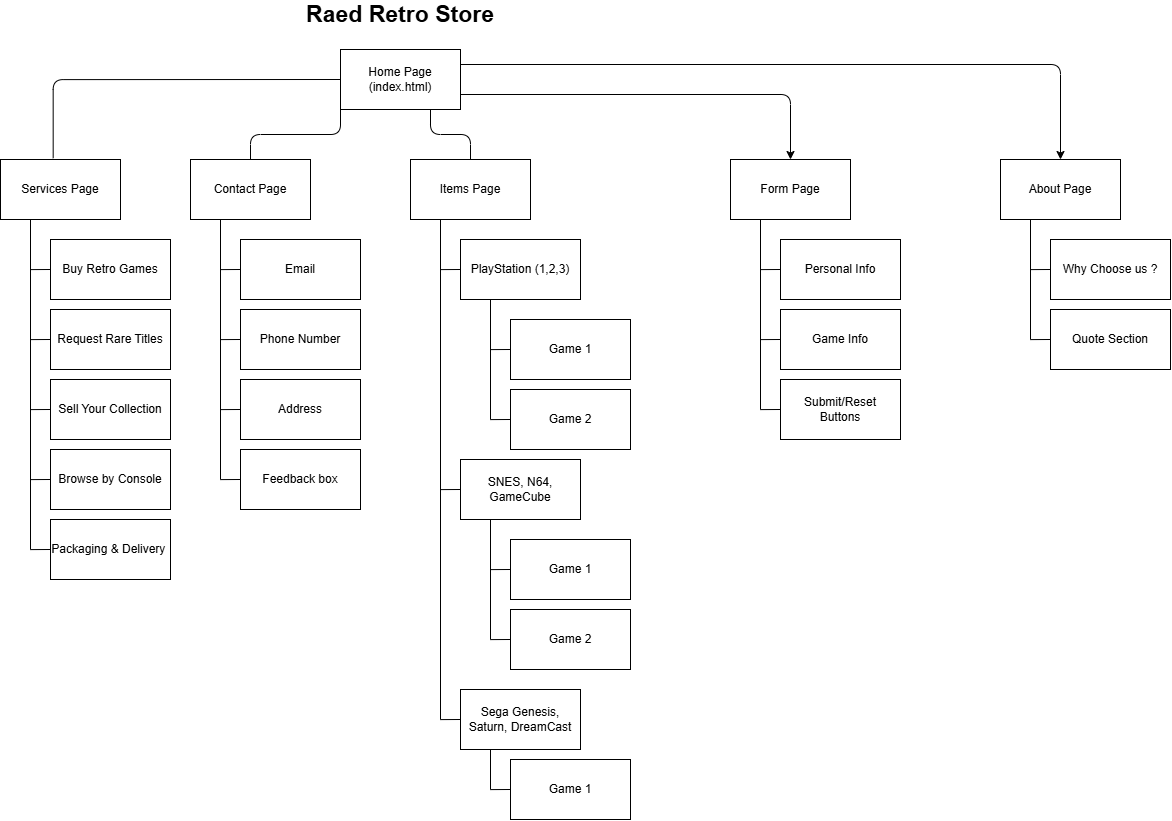

The diagram above was exported from draw.io. Its source (the exported page's mxGraphModel, read from the mxfile embedded in the PNG):
<mxGraphModel dx="1764" dy="1009" grid="0" gridSize="10" guides="1" tooltips="1" connect="1" arrows="1" fold="1" page="0" pageScale="1" pageWidth="850" pageHeight="1100" math="0" shadow="0">
  <root>
    <mxCell id="0" />
    <mxCell id="1" parent="0" />
    <mxCell id="0yy2IsSVasE7hSh12Ae6-10" style="edgeStyle=orthogonalEdgeStyle;rounded=1;orthogonalLoop=1;jettySize=auto;html=1;exitX=0;exitY=1;exitDx=0;exitDy=0;entryX=0.5;entryY=0;entryDx=0;entryDy=0;curved=0;endArrow=none;startFill=0;" edge="1" parent="1" source="0yy2IsSVasE7hSh12Ae6-1" target="0yy2IsSVasE7hSh12Ae6-3">
      <mxGeometry relative="1" as="geometry" />
    </mxCell>
    <mxCell id="0yy2IsSVasE7hSh12Ae6-37" style="edgeStyle=orthogonalEdgeStyle;rounded=1;orthogonalLoop=1;jettySize=auto;html=1;exitX=0.75;exitY=1;exitDx=0;exitDy=0;entryX=0.5;entryY=0;entryDx=0;entryDy=0;curved=0;endArrow=none;startFill=0;" edge="1" parent="1" source="0yy2IsSVasE7hSh12Ae6-1" target="0yy2IsSVasE7hSh12Ae6-4">
      <mxGeometry relative="1" as="geometry" />
    </mxCell>
    <mxCell id="0yy2IsSVasE7hSh12Ae6-55" style="edgeStyle=orthogonalEdgeStyle;rounded=1;orthogonalLoop=1;jettySize=auto;html=1;exitX=1;exitY=0.75;exitDx=0;exitDy=0;entryX=0.5;entryY=0;entryDx=0;entryDy=0;curved=0;" edge="1" parent="1" source="0yy2IsSVasE7hSh12Ae6-1" target="0yy2IsSVasE7hSh12Ae6-5">
      <mxGeometry relative="1" as="geometry" />
    </mxCell>
    <mxCell id="0yy2IsSVasE7hSh12Ae6-63" style="edgeStyle=orthogonalEdgeStyle;rounded=1;orthogonalLoop=1;jettySize=auto;html=1;exitX=1;exitY=0.25;exitDx=0;exitDy=0;entryX=0.5;entryY=0;entryDx=0;entryDy=0;curved=0;" edge="1" parent="1" source="0yy2IsSVasE7hSh12Ae6-1" target="0yy2IsSVasE7hSh12Ae6-6">
      <mxGeometry relative="1" as="geometry" />
    </mxCell>
    <mxCell id="0yy2IsSVasE7hSh12Ae6-1" value="Home Page&lt;div&gt;(index.html)&lt;/div&gt;" style="rounded=0;whiteSpace=wrap;html=1;" vertex="1" parent="1">
      <mxGeometry x="340" y="240" width="120" height="60" as="geometry" />
    </mxCell>
    <mxCell id="0yy2IsSVasE7hSh12Ae6-22" style="edgeStyle=orthogonalEdgeStyle;rounded=0;orthogonalLoop=1;jettySize=auto;html=1;exitX=0.25;exitY=1;exitDx=0;exitDy=0;entryX=0;entryY=0.5;entryDx=0;entryDy=0;endArrow=none;startFill=0;" edge="1" parent="1" source="0yy2IsSVasE7hSh12Ae6-2" target="0yy2IsSVasE7hSh12Ae6-16">
      <mxGeometry relative="1" as="geometry" />
    </mxCell>
    <mxCell id="0yy2IsSVasE7hSh12Ae6-23" style="edgeStyle=orthogonalEdgeStyle;rounded=0;orthogonalLoop=1;jettySize=auto;html=1;exitX=0.25;exitY=1;exitDx=0;exitDy=0;entryX=0;entryY=0.5;entryDx=0;entryDy=0;endArrow=none;startFill=0;" edge="1" parent="1" source="0yy2IsSVasE7hSh12Ae6-2" target="0yy2IsSVasE7hSh12Ae6-18">
      <mxGeometry relative="1" as="geometry" />
    </mxCell>
    <mxCell id="0yy2IsSVasE7hSh12Ae6-24" style="edgeStyle=orthogonalEdgeStyle;rounded=0;orthogonalLoop=1;jettySize=auto;html=1;exitX=0.25;exitY=1;exitDx=0;exitDy=0;entryX=0;entryY=0.5;entryDx=0;entryDy=0;endArrow=none;startFill=0;" edge="1" parent="1" source="0yy2IsSVasE7hSh12Ae6-2" target="0yy2IsSVasE7hSh12Ae6-19">
      <mxGeometry relative="1" as="geometry" />
    </mxCell>
    <mxCell id="0yy2IsSVasE7hSh12Ae6-26" style="edgeStyle=orthogonalEdgeStyle;rounded=0;orthogonalLoop=1;jettySize=auto;html=1;exitX=0.25;exitY=1;exitDx=0;exitDy=0;entryX=0;entryY=0.5;entryDx=0;entryDy=0;endArrow=none;startFill=0;" edge="1" parent="1" source="0yy2IsSVasE7hSh12Ae6-2" target="0yy2IsSVasE7hSh12Ae6-25">
      <mxGeometry relative="1" as="geometry" />
    </mxCell>
    <mxCell id="0yy2IsSVasE7hSh12Ae6-28" style="edgeStyle=orthogonalEdgeStyle;rounded=0;orthogonalLoop=1;jettySize=auto;html=1;exitX=0.25;exitY=1;exitDx=0;exitDy=0;entryX=0;entryY=0.5;entryDx=0;entryDy=0;endArrow=none;startFill=0;" edge="1" parent="1" source="0yy2IsSVasE7hSh12Ae6-2" target="0yy2IsSVasE7hSh12Ae6-27">
      <mxGeometry relative="1" as="geometry" />
    </mxCell>
    <mxCell id="0yy2IsSVasE7hSh12Ae6-2" value="Services Page" style="rounded=0;whiteSpace=wrap;html=1;" vertex="1" parent="1">
      <mxGeometry y="350" width="120" height="60" as="geometry" />
    </mxCell>
    <mxCell id="0yy2IsSVasE7hSh12Ae6-30" style="edgeStyle=orthogonalEdgeStyle;rounded=0;orthogonalLoop=1;jettySize=auto;html=1;exitX=0.25;exitY=1;exitDx=0;exitDy=0;entryX=0;entryY=0.5;entryDx=0;entryDy=0;endArrow=none;startFill=0;" edge="1" parent="1" source="0yy2IsSVasE7hSh12Ae6-3" target="0yy2IsSVasE7hSh12Ae6-29">
      <mxGeometry relative="1" as="geometry" />
    </mxCell>
    <mxCell id="0yy2IsSVasE7hSh12Ae6-34" style="edgeStyle=orthogonalEdgeStyle;rounded=0;orthogonalLoop=1;jettySize=auto;html=1;exitX=0.25;exitY=1;exitDx=0;exitDy=0;entryX=0;entryY=0.5;entryDx=0;entryDy=0;endArrow=none;startFill=0;" edge="1" parent="1" source="0yy2IsSVasE7hSh12Ae6-3" target="0yy2IsSVasE7hSh12Ae6-31">
      <mxGeometry relative="1" as="geometry" />
    </mxCell>
    <mxCell id="0yy2IsSVasE7hSh12Ae6-35" style="edgeStyle=orthogonalEdgeStyle;rounded=0;orthogonalLoop=1;jettySize=auto;html=1;exitX=0.25;exitY=1;exitDx=0;exitDy=0;entryX=0;entryY=0.5;entryDx=0;entryDy=0;endArrow=none;startFill=0;" edge="1" parent="1" source="0yy2IsSVasE7hSh12Ae6-3" target="0yy2IsSVasE7hSh12Ae6-32">
      <mxGeometry relative="1" as="geometry" />
    </mxCell>
    <mxCell id="0yy2IsSVasE7hSh12Ae6-36" style="edgeStyle=orthogonalEdgeStyle;rounded=0;orthogonalLoop=1;jettySize=auto;html=1;exitX=0.25;exitY=1;exitDx=0;exitDy=0;entryX=0;entryY=0.5;entryDx=0;entryDy=0;endArrow=none;startFill=0;" edge="1" parent="1" source="0yy2IsSVasE7hSh12Ae6-3" target="0yy2IsSVasE7hSh12Ae6-33">
      <mxGeometry relative="1" as="geometry" />
    </mxCell>
    <mxCell id="0yy2IsSVasE7hSh12Ae6-3" value="Contact Page" style="rounded=0;whiteSpace=wrap;html=1;" vertex="1" parent="1">
      <mxGeometry x="190" y="350" width="120" height="60" as="geometry" />
    </mxCell>
    <mxCell id="0yy2IsSVasE7hSh12Ae6-39" style="edgeStyle=orthogonalEdgeStyle;rounded=0;orthogonalLoop=1;jettySize=auto;html=1;exitX=0.25;exitY=1;exitDx=0;exitDy=0;entryX=0;entryY=0.5;entryDx=0;entryDy=0;endArrow=none;startFill=0;" edge="1" parent="1" source="0yy2IsSVasE7hSh12Ae6-4" target="0yy2IsSVasE7hSh12Ae6-38">
      <mxGeometry relative="1" as="geometry" />
    </mxCell>
    <mxCell id="0yy2IsSVasE7hSh12Ae6-49" style="edgeStyle=orthogonalEdgeStyle;rounded=0;orthogonalLoop=1;jettySize=auto;html=1;exitX=0.25;exitY=1;exitDx=0;exitDy=0;entryX=0;entryY=0.5;entryDx=0;entryDy=0;endArrow=none;startFill=0;" edge="1" parent="1" source="0yy2IsSVasE7hSh12Ae6-4" target="0yy2IsSVasE7hSh12Ae6-46">
      <mxGeometry relative="1" as="geometry" />
    </mxCell>
    <mxCell id="0yy2IsSVasE7hSh12Ae6-51" style="edgeStyle=orthogonalEdgeStyle;rounded=0;orthogonalLoop=1;jettySize=auto;html=1;exitX=0.25;exitY=1;exitDx=0;exitDy=0;entryX=0;entryY=0.5;entryDx=0;entryDy=0;endArrow=none;startFill=0;" edge="1" parent="1" source="0yy2IsSVasE7hSh12Ae6-4" target="0yy2IsSVasE7hSh12Ae6-50">
      <mxGeometry relative="1" as="geometry" />
    </mxCell>
    <mxCell id="0yy2IsSVasE7hSh12Ae6-4" value="Items Page" style="rounded=0;whiteSpace=wrap;html=1;" vertex="1" parent="1">
      <mxGeometry x="410" y="350" width="120" height="60" as="geometry" />
    </mxCell>
    <mxCell id="0yy2IsSVasE7hSh12Ae6-58" style="edgeStyle=orthogonalEdgeStyle;rounded=0;orthogonalLoop=1;jettySize=auto;html=1;exitX=0.25;exitY=1;exitDx=0;exitDy=0;entryX=0;entryY=0.5;entryDx=0;entryDy=0;endArrow=none;startFill=0;" edge="1" parent="1" source="0yy2IsSVasE7hSh12Ae6-5" target="0yy2IsSVasE7hSh12Ae6-56">
      <mxGeometry relative="1" as="geometry" />
    </mxCell>
    <mxCell id="0yy2IsSVasE7hSh12Ae6-60" style="edgeStyle=orthogonalEdgeStyle;rounded=0;orthogonalLoop=1;jettySize=auto;html=1;exitX=0.25;exitY=1;exitDx=0;exitDy=0;entryX=0;entryY=0.5;entryDx=0;entryDy=0;endArrow=none;startFill=0;" edge="1" parent="1" source="0yy2IsSVasE7hSh12Ae6-5" target="0yy2IsSVasE7hSh12Ae6-59">
      <mxGeometry relative="1" as="geometry" />
    </mxCell>
    <mxCell id="0yy2IsSVasE7hSh12Ae6-62" style="edgeStyle=orthogonalEdgeStyle;rounded=0;orthogonalLoop=1;jettySize=auto;html=1;exitX=0.25;exitY=1;exitDx=0;exitDy=0;entryX=0;entryY=0.5;entryDx=0;entryDy=0;endArrow=none;startFill=0;" edge="1" parent="1" source="0yy2IsSVasE7hSh12Ae6-5" target="0yy2IsSVasE7hSh12Ae6-61">
      <mxGeometry relative="1" as="geometry" />
    </mxCell>
    <mxCell id="0yy2IsSVasE7hSh12Ae6-5" value="Form Page" style="rounded=0;whiteSpace=wrap;html=1;" vertex="1" parent="1">
      <mxGeometry x="730" y="350" width="120" height="60" as="geometry" />
    </mxCell>
    <mxCell id="0yy2IsSVasE7hSh12Ae6-65" style="edgeStyle=orthogonalEdgeStyle;rounded=0;orthogonalLoop=1;jettySize=auto;html=1;exitX=0.25;exitY=1;exitDx=0;exitDy=0;entryX=0;entryY=0.5;entryDx=0;entryDy=0;endArrow=none;startFill=0;" edge="1" parent="1" source="0yy2IsSVasE7hSh12Ae6-6" target="0yy2IsSVasE7hSh12Ae6-64">
      <mxGeometry relative="1" as="geometry" />
    </mxCell>
    <mxCell id="0yy2IsSVasE7hSh12Ae6-67" style="edgeStyle=orthogonalEdgeStyle;rounded=0;orthogonalLoop=1;jettySize=auto;html=1;exitX=0.25;exitY=1;exitDx=0;exitDy=0;entryX=0;entryY=0.5;entryDx=0;entryDy=0;endArrow=none;startFill=0;" edge="1" parent="1" source="0yy2IsSVasE7hSh12Ae6-6" target="0yy2IsSVasE7hSh12Ae6-66">
      <mxGeometry relative="1" as="geometry" />
    </mxCell>
    <mxCell id="0yy2IsSVasE7hSh12Ae6-6" value="About Page" style="rounded=0;whiteSpace=wrap;html=1;" vertex="1" parent="1">
      <mxGeometry x="1000" y="350" width="120" height="60" as="geometry" />
    </mxCell>
    <mxCell id="0yy2IsSVasE7hSh12Ae6-15" style="edgeStyle=orthogonalEdgeStyle;rounded=1;orthogonalLoop=1;jettySize=auto;html=1;exitX=0;exitY=0.5;exitDx=0;exitDy=0;entryX=0.439;entryY=-0.022;entryDx=0;entryDy=0;entryPerimeter=0;curved=0;endArrow=none;startFill=0;" edge="1" parent="1" source="0yy2IsSVasE7hSh12Ae6-1" target="0yy2IsSVasE7hSh12Ae6-2">
      <mxGeometry relative="1" as="geometry" />
    </mxCell>
    <mxCell id="0yy2IsSVasE7hSh12Ae6-16" value="&lt;span&gt;&lt;/span&gt;&lt;span&gt;&lt;/span&gt;&lt;span style=&quot;white-space-collapse: preserve;&quot;&gt;Buy Retro Games&lt;/span&gt;" style="rounded=0;whiteSpace=wrap;html=1;" vertex="1" parent="1">
      <mxGeometry x="50" y="430" width="120" height="60" as="geometry" />
    </mxCell>
    <mxCell id="0yy2IsSVasE7hSh12Ae6-18" value="&lt;span&gt;&lt;/span&gt;&lt;span&gt;&lt;/span&gt;&lt;span style=&quot;white-space-collapse: preserve;&quot;&gt;Request Rare Titles&lt;/span&gt;" style="rounded=0;whiteSpace=wrap;html=1;" vertex="1" parent="1">
      <mxGeometry x="50" y="500" width="120" height="60" as="geometry" />
    </mxCell>
    <mxCell id="0yy2IsSVasE7hSh12Ae6-19" value="&lt;span&gt;&lt;/span&gt;&lt;span&gt;&lt;/span&gt;&lt;span style=&quot;white-space-collapse: preserve;&quot;&gt;Sell Your Collection&lt;/span&gt;" style="rounded=0;whiteSpace=wrap;html=1;" vertex="1" parent="1">
      <mxGeometry x="50" y="570" width="120" height="60" as="geometry" />
    </mxCell>
    <mxCell id="0yy2IsSVasE7hSh12Ae6-25" value="&lt;span&gt;&lt;/span&gt;&lt;span&gt;&lt;/span&gt;&lt;span&gt;&lt;/span&gt;&lt;span style=&quot;white-space-collapse: preserve;&quot;&gt;Browse by Console&lt;/span&gt;" style="rounded=0;whiteSpace=wrap;html=1;" vertex="1" parent="1">
      <mxGeometry x="50" y="640" width="120" height="60" as="geometry" />
    </mxCell>
    <mxCell id="0yy2IsSVasE7hSh12Ae6-27" value="&lt;span&gt;&lt;/span&gt;&lt;span&gt;&lt;/span&gt;&lt;span&gt;&lt;/span&gt;&lt;span style=&quot;white-space-collapse: preserve;&quot;&gt;Packaging &amp;amp; Delivery &lt;/span&gt;" style="rounded=0;whiteSpace=wrap;html=1;" vertex="1" parent="1">
      <mxGeometry x="50" y="710" width="120" height="60" as="geometry" />
    </mxCell>
    <mxCell id="0yy2IsSVasE7hSh12Ae6-29" value="Email" style="rounded=0;whiteSpace=wrap;html=1;" vertex="1" parent="1">
      <mxGeometry x="240" y="430" width="120" height="60" as="geometry" />
    </mxCell>
    <mxCell id="0yy2IsSVasE7hSh12Ae6-31" value="Phone Number" style="rounded=0;whiteSpace=wrap;html=1;" vertex="1" parent="1">
      <mxGeometry x="240" y="500" width="120" height="60" as="geometry" />
    </mxCell>
    <mxCell id="0yy2IsSVasE7hSh12Ae6-32" value="Address" style="rounded=0;whiteSpace=wrap;html=1;" vertex="1" parent="1">
      <mxGeometry x="240" y="570" width="120" height="60" as="geometry" />
    </mxCell>
    <mxCell id="0yy2IsSVasE7hSh12Ae6-33" value="Feedback box" style="rounded=0;whiteSpace=wrap;html=1;" vertex="1" parent="1">
      <mxGeometry x="240" y="640" width="120" height="60" as="geometry" />
    </mxCell>
    <mxCell id="0yy2IsSVasE7hSh12Ae6-41" style="edgeStyle=orthogonalEdgeStyle;rounded=0;orthogonalLoop=1;jettySize=auto;html=1;exitX=0.25;exitY=1;exitDx=0;exitDy=0;entryX=0;entryY=0.5;entryDx=0;entryDy=0;endArrow=none;startFill=0;" edge="1" parent="1" source="0yy2IsSVasE7hSh12Ae6-38" target="0yy2IsSVasE7hSh12Ae6-40">
      <mxGeometry relative="1" as="geometry" />
    </mxCell>
    <mxCell id="0yy2IsSVasE7hSh12Ae6-43" style="edgeStyle=orthogonalEdgeStyle;rounded=0;orthogonalLoop=1;jettySize=auto;html=1;exitX=0.25;exitY=1;exitDx=0;exitDy=0;entryX=0;entryY=0.5;entryDx=0;entryDy=0;endArrow=none;startFill=0;" edge="1" parent="1" source="0yy2IsSVasE7hSh12Ae6-38" target="0yy2IsSVasE7hSh12Ae6-42">
      <mxGeometry relative="1" as="geometry" />
    </mxCell>
    <mxCell id="0yy2IsSVasE7hSh12Ae6-38" value="PlayStation (1,2,3)" style="rounded=0;whiteSpace=wrap;html=1;" vertex="1" parent="1">
      <mxGeometry x="460" y="430" width="120" height="60" as="geometry" />
    </mxCell>
    <mxCell id="0yy2IsSVasE7hSh12Ae6-40" value="Game 1" style="rounded=0;whiteSpace=wrap;html=1;" vertex="1" parent="1">
      <mxGeometry x="510" y="510" width="120" height="60" as="geometry" />
    </mxCell>
    <mxCell id="0yy2IsSVasE7hSh12Ae6-42" value="Game 2" style="rounded=0;whiteSpace=wrap;html=1;" vertex="1" parent="1">
      <mxGeometry x="510" y="580" width="120" height="60" as="geometry" />
    </mxCell>
    <mxCell id="0yy2IsSVasE7hSh12Ae6-44" style="edgeStyle=orthogonalEdgeStyle;rounded=0;orthogonalLoop=1;jettySize=auto;html=1;exitX=0.25;exitY=1;exitDx=0;exitDy=0;entryX=0;entryY=0.5;entryDx=0;entryDy=0;endArrow=none;startFill=0;" edge="1" parent="1" source="0yy2IsSVasE7hSh12Ae6-46" target="0yy2IsSVasE7hSh12Ae6-47">
      <mxGeometry relative="1" as="geometry" />
    </mxCell>
    <mxCell id="0yy2IsSVasE7hSh12Ae6-45" style="edgeStyle=orthogonalEdgeStyle;rounded=0;orthogonalLoop=1;jettySize=auto;html=1;exitX=0.25;exitY=1;exitDx=0;exitDy=0;entryX=0;entryY=0.5;entryDx=0;entryDy=0;endArrow=none;startFill=0;" edge="1" parent="1" source="0yy2IsSVasE7hSh12Ae6-46" target="0yy2IsSVasE7hSh12Ae6-48">
      <mxGeometry relative="1" as="geometry" />
    </mxCell>
    <mxCell id="0yy2IsSVasE7hSh12Ae6-46" value="SNES, N64, GameCube" style="rounded=0;whiteSpace=wrap;html=1;" vertex="1" parent="1">
      <mxGeometry x="460" y="650" width="120" height="60" as="geometry" />
    </mxCell>
    <mxCell id="0yy2IsSVasE7hSh12Ae6-47" value="Game 1" style="rounded=0;whiteSpace=wrap;html=1;" vertex="1" parent="1">
      <mxGeometry x="510" y="730" width="120" height="60" as="geometry" />
    </mxCell>
    <mxCell id="0yy2IsSVasE7hSh12Ae6-48" value="Game 2" style="rounded=0;whiteSpace=wrap;html=1;" vertex="1" parent="1">
      <mxGeometry x="510" y="800" width="120" height="60" as="geometry" />
    </mxCell>
    <mxCell id="0yy2IsSVasE7hSh12Ae6-53" style="edgeStyle=orthogonalEdgeStyle;rounded=0;orthogonalLoop=1;jettySize=auto;html=1;exitX=0.25;exitY=1;exitDx=0;exitDy=0;entryX=0;entryY=0.5;entryDx=0;entryDy=0;endArrow=none;startFill=0;" edge="1" parent="1" source="0yy2IsSVasE7hSh12Ae6-50" target="0yy2IsSVasE7hSh12Ae6-52">
      <mxGeometry relative="1" as="geometry" />
    </mxCell>
    <mxCell id="0yy2IsSVasE7hSh12Ae6-50" value="&lt;span&gt;&lt;/span&gt;&lt;span&gt;&lt;/span&gt;&lt;span style=&quot;white-space-collapse: preserve;&quot;&gt;Sega Genesis, Saturn, DreamCast&lt;/span&gt;" style="rounded=0;whiteSpace=wrap;html=1;" vertex="1" parent="1">
      <mxGeometry x="460" y="880" width="120" height="60" as="geometry" />
    </mxCell>
    <mxCell id="0yy2IsSVasE7hSh12Ae6-52" value="Game 1" style="rounded=0;whiteSpace=wrap;html=1;" vertex="1" parent="1">
      <mxGeometry x="510" y="950" width="120" height="60" as="geometry" />
    </mxCell>
    <mxCell id="0yy2IsSVasE7hSh12Ae6-56" value="Personal Info" style="rounded=0;whiteSpace=wrap;html=1;" vertex="1" parent="1">
      <mxGeometry x="780" y="430" width="120" height="60" as="geometry" />
    </mxCell>
    <mxCell id="0yy2IsSVasE7hSh12Ae6-59" value="Game Info" style="rounded=0;whiteSpace=wrap;html=1;" vertex="1" parent="1">
      <mxGeometry x="780" y="500" width="120" height="60" as="geometry" />
    </mxCell>
    <mxCell id="0yy2IsSVasE7hSh12Ae6-61" value="Submit/Reset&lt;div&gt;Buttons&lt;/div&gt;" style="rounded=0;whiteSpace=wrap;html=1;" vertex="1" parent="1">
      <mxGeometry x="780" y="570" width="120" height="60" as="geometry" />
    </mxCell>
    <mxCell id="0yy2IsSVasE7hSh12Ae6-64" value="Why Choose us ?" style="rounded=0;whiteSpace=wrap;html=1;" vertex="1" parent="1">
      <mxGeometry x="1050" y="430" width="120" height="60" as="geometry" />
    </mxCell>
    <mxCell id="0yy2IsSVasE7hSh12Ae6-66" value="Quote Section" style="rounded=0;whiteSpace=wrap;html=1;" vertex="1" parent="1">
      <mxGeometry x="1050" y="500" width="120" height="60" as="geometry" />
    </mxCell>
    <mxCell id="0yy2IsSVasE7hSh12Ae6-68" value="&lt;b&gt;&lt;font style=&quot;font-size: 23px;&quot;&gt;Raed Retro Store&lt;/font&gt;&lt;/b&gt;" style="text;html=1;align=center;verticalAlign=middle;whiteSpace=wrap;rounded=0;" vertex="1" parent="1">
      <mxGeometry x="295" y="190" width="210" height="30" as="geometry" />
    </mxCell>
  </root>
</mxGraphModel>